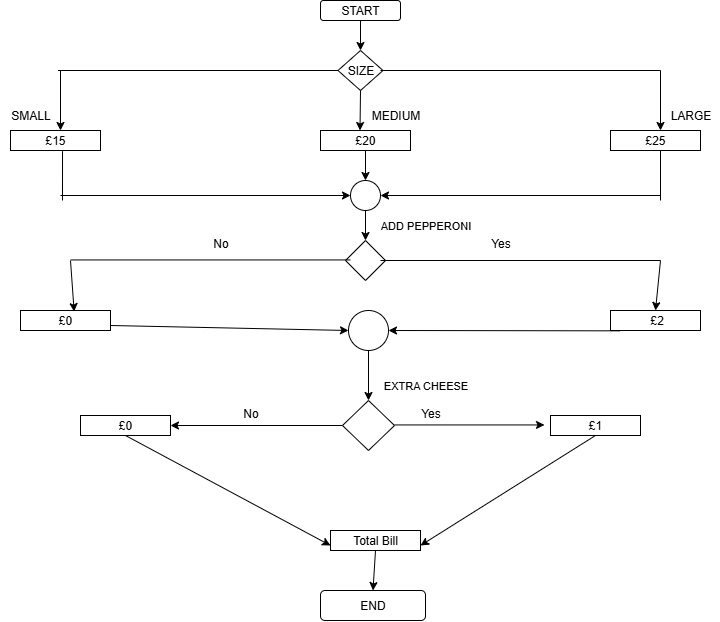

The diagram above was exported from draw.io. Its source (the exported page's mxGraphModel, read from the mxfile embedded in the PNG):
<mxGraphModel dx="1310" dy="695" grid="1" gridSize="10" guides="1" tooltips="1" connect="1" arrows="1" fold="1" page="1" pageScale="1" pageWidth="850" pageHeight="1100" math="0" shadow="0">
  <root>
    <mxCell id="0" />
    <mxCell id="1" parent="0" />
    <mxCell id="L9LCqxwLAGNL5TbwvMVo-1" value="START" style="rounded=1;whiteSpace=wrap;html=1;" vertex="1" parent="1">
      <mxGeometry x="340" y="30" width="80" height="20" as="geometry" />
    </mxCell>
    <mxCell id="L9LCqxwLAGNL5TbwvMVo-2" value="£15" style="rounded=0;whiteSpace=wrap;html=1;" vertex="1" parent="1">
      <mxGeometry x="30" y="160" width="90" height="20" as="geometry" />
    </mxCell>
    <mxCell id="L9LCqxwLAGNL5TbwvMVo-3" value="£20" style="rounded=0;whiteSpace=wrap;html=1;" vertex="1" parent="1">
      <mxGeometry x="340" y="160" width="90" height="20" as="geometry" />
    </mxCell>
    <mxCell id="L9LCqxwLAGNL5TbwvMVo-4" value="£25" style="rounded=0;whiteSpace=wrap;html=1;" vertex="1" parent="1">
      <mxGeometry x="630" y="160" width="90" height="20" as="geometry" />
    </mxCell>
    <mxCell id="L9LCqxwLAGNL5TbwvMVo-5" value="SIZE" style="rhombus;whiteSpace=wrap;html=1;" vertex="1" parent="1">
      <mxGeometry x="357.5" y="80" width="45" height="40" as="geometry" />
    </mxCell>
    <mxCell id="L9LCqxwLAGNL5TbwvMVo-7" value="" style="endArrow=classic;html=1;rounded=0;" edge="1" parent="1" source="L9LCqxwLAGNL5TbwvMVo-1">
      <mxGeometry width="50" height="50" relative="1" as="geometry">
        <mxPoint x="330" y="130" as="sourcePoint" />
        <mxPoint x="380" y="80" as="targetPoint" />
      </mxGeometry>
    </mxCell>
    <mxCell id="L9LCqxwLAGNL5TbwvMVo-10" value="" style="endArrow=none;html=1;rounded=0;" edge="1" parent="1">
      <mxGeometry width="50" height="50" relative="1" as="geometry">
        <mxPoint x="400" y="100" as="sourcePoint" />
        <mxPoint x="680" y="100" as="targetPoint" />
      </mxGeometry>
    </mxCell>
    <mxCell id="L9LCqxwLAGNL5TbwvMVo-11" value="" style="endArrow=none;html=1;rounded=0;" edge="1" parent="1">
      <mxGeometry width="50" height="50" relative="1" as="geometry">
        <mxPoint x="77.5" y="100" as="sourcePoint" />
        <mxPoint x="357.5" y="100" as="targetPoint" />
      </mxGeometry>
    </mxCell>
    <mxCell id="L9LCqxwLAGNL5TbwvMVo-12" value="" style="endArrow=classic;html=1;rounded=0;" edge="1" parent="1">
      <mxGeometry width="50" height="50" relative="1" as="geometry">
        <mxPoint x="80" y="100" as="sourcePoint" />
        <mxPoint x="80" y="160" as="targetPoint" />
      </mxGeometry>
    </mxCell>
    <mxCell id="L9LCqxwLAGNL5TbwvMVo-13" value="" style="endArrow=classic;html=1;rounded=0;" edge="1" parent="1">
      <mxGeometry width="50" height="50" relative="1" as="geometry">
        <mxPoint x="680" y="100" as="sourcePoint" />
        <mxPoint x="680" y="160" as="targetPoint" />
      </mxGeometry>
    </mxCell>
    <mxCell id="L9LCqxwLAGNL5TbwvMVo-14" value="" style="endArrow=classic;html=1;rounded=0;exitX=0.5;exitY=1;exitDx=0;exitDy=0;" edge="1" parent="1" source="L9LCqxwLAGNL5TbwvMVo-5">
      <mxGeometry width="50" height="50" relative="1" as="geometry">
        <mxPoint x="380" y="130" as="sourcePoint" />
        <mxPoint x="379.5" y="160" as="targetPoint" />
      </mxGeometry>
    </mxCell>
    <mxCell id="L9LCqxwLAGNL5TbwvMVo-15" value="&lt;span style=&quot;text-wrap-mode: wrap;&quot;&gt;SMALL&lt;/span&gt;" style="text;html=1;align=center;verticalAlign=middle;resizable=0;points=[];autosize=1;strokeColor=none;fillColor=none;" vertex="1" parent="1">
      <mxGeometry x="20" y="130" width="60" height="30" as="geometry" />
    </mxCell>
    <mxCell id="L9LCqxwLAGNL5TbwvMVo-16" value="&lt;span style=&quot;text-wrap-mode: wrap;&quot;&gt;LARGE&lt;/span&gt;&lt;span style=&quot;color: rgba(0, 0, 0, 0); font-family: monospace; font-size: 0px; text-align: start;&quot;&gt;%3CmxGraphModel%3E%3Croot%3E%3CmxCell%20id%3D%220%22%2F%3E%3CmxCell%20id%3D%221%22%20parent%3D%220%22%2F%3E%3CmxCell%20id%3D%222%22%20value%3D%22%26lt%3Bspan%20style%3D%26quot%3Btext-wrap-mode%3A%20wrap%3B%26quot%3B%26gt%3BSMALL%26lt%3B%2Fspan%26gt%3B%22%20style%3D%22text%3Bhtml%3D1%3Balign%3Dcenter%3BverticalAlign%3Dmiddle%3Bresizable%3D0%3Bpoints%3D%5B%5D%3Bautosize%3D1%3BstrokeColor%3Dnone%3BfillColor%3Dnone%3B%22%20vertex%3D%221%22%20parent%3D%221%22%3E%3CmxGeometry%20x%3D%2220%22%20y%3D%22130%22%20width%3D%2260%22%20height%3D%2230%22%20as%3D%22geometry%22%2F%3E%3C%2FmxCell%3E%3C%2Froot%3E%3C%2FmxGraphModel%3E&lt;/span&gt;" style="text;html=1;align=center;verticalAlign=middle;resizable=0;points=[];autosize=1;strokeColor=none;fillColor=none;" vertex="1" parent="1">
      <mxGeometry x="680" y="130" width="60" height="30" as="geometry" />
    </mxCell>
    <mxCell id="L9LCqxwLAGNL5TbwvMVo-17" value="MEDIUM" style="text;html=1;align=center;verticalAlign=middle;resizable=0;points=[];autosize=1;strokeColor=none;fillColor=none;" vertex="1" parent="1">
      <mxGeometry x="380" y="130" width="70" height="30" as="geometry" />
    </mxCell>
    <mxCell id="L9LCqxwLAGNL5TbwvMVo-18" value="" style="rhombus;whiteSpace=wrap;html=1;" vertex="1" parent="1">
      <mxGeometry x="365" y="270" width="40" height="40" as="geometry" />
    </mxCell>
    <mxCell id="L9LCqxwLAGNL5TbwvMVo-19" value="&lt;font style=&quot;font-size: 11px;&quot;&gt;ADD PEPPERONI&lt;/font&gt;" style="text;html=1;align=center;verticalAlign=middle;resizable=0;points=[];autosize=1;strokeColor=none;fillColor=none;" vertex="1" parent="1">
      <mxGeometry x="390" y="240" width="110" height="30" as="geometry" />
    </mxCell>
    <mxCell id="L9LCqxwLAGNL5TbwvMVo-20" value="" style="ellipse;whiteSpace=wrap;html=1;aspect=fixed;" vertex="1" parent="1">
      <mxGeometry x="370" y="210" width="30" height="30" as="geometry" />
    </mxCell>
    <mxCell id="L9LCqxwLAGNL5TbwvMVo-21" value="" style="endArrow=classic;html=1;rounded=0;exitX=0.5;exitY=1;exitDx=0;exitDy=0;" edge="1" parent="1" source="L9LCqxwLAGNL5TbwvMVo-3" target="L9LCqxwLAGNL5TbwvMVo-20">
      <mxGeometry width="50" height="50" relative="1" as="geometry">
        <mxPoint x="380" y="190" as="sourcePoint" />
        <mxPoint x="430" y="140" as="targetPoint" />
      </mxGeometry>
    </mxCell>
    <mxCell id="L9LCqxwLAGNL5TbwvMVo-22" value="" style="endArrow=classic;html=1;rounded=0;entryX=0;entryY=0.5;entryDx=0;entryDy=0;" edge="1" parent="1" target="L9LCqxwLAGNL5TbwvMVo-20">
      <mxGeometry width="50" height="50" relative="1" as="geometry">
        <mxPoint x="80" y="225" as="sourcePoint" />
        <mxPoint x="430" y="140" as="targetPoint" />
      </mxGeometry>
    </mxCell>
    <mxCell id="L9LCqxwLAGNL5TbwvMVo-23" value="" style="endArrow=classic;html=1;rounded=0;entryX=1;entryY=0.5;entryDx=0;entryDy=0;" edge="1" parent="1" target="L9LCqxwLAGNL5TbwvMVo-20">
      <mxGeometry width="50" height="50" relative="1" as="geometry">
        <mxPoint x="680" y="225" as="sourcePoint" />
        <mxPoint x="420" y="220" as="targetPoint" />
      </mxGeometry>
    </mxCell>
    <mxCell id="L9LCqxwLAGNL5TbwvMVo-25" value="" style="endArrow=none;html=1;rounded=0;entryX=0.578;entryY=1.033;entryDx=0;entryDy=0;entryPerimeter=0;" edge="1" parent="1" target="L9LCqxwLAGNL5TbwvMVo-2">
      <mxGeometry width="50" height="50" relative="1" as="geometry">
        <mxPoint x="82" y="230" as="sourcePoint" />
        <mxPoint x="130" y="180" as="targetPoint" />
      </mxGeometry>
    </mxCell>
    <mxCell id="L9LCqxwLAGNL5TbwvMVo-27" value="" style="endArrow=none;html=1;rounded=0;entryX=0.593;entryY=1.1;entryDx=0;entryDy=0;entryPerimeter=0;" edge="1" parent="1">
      <mxGeometry width="50" height="50" relative="1" as="geometry">
        <mxPoint x="680" y="230" as="sourcePoint" />
        <mxPoint x="679.9999999999999" y="180" as="targetPoint" />
      </mxGeometry>
    </mxCell>
    <mxCell id="L9LCqxwLAGNL5TbwvMVo-28" value="" style="endArrow=classic;html=1;rounded=0;exitX=0.5;exitY=1;exitDx=0;exitDy=0;" edge="1" parent="1" source="L9LCqxwLAGNL5TbwvMVo-20" target="L9LCqxwLAGNL5TbwvMVo-18">
      <mxGeometry width="50" height="50" relative="1" as="geometry">
        <mxPoint x="340" y="320" as="sourcePoint" />
        <mxPoint x="390" y="270" as="targetPoint" />
      </mxGeometry>
    </mxCell>
    <mxCell id="L9LCqxwLAGNL5TbwvMVo-29" value="" style="endArrow=none;html=1;rounded=0;" edge="1" parent="1">
      <mxGeometry width="50" height="50" relative="1" as="geometry">
        <mxPoint x="400" y="290" as="sourcePoint" />
        <mxPoint x="680" y="290" as="targetPoint" />
      </mxGeometry>
    </mxCell>
    <mxCell id="L9LCqxwLAGNL5TbwvMVo-30" value="" style="endArrow=none;html=1;rounded=0;" edge="1" parent="1">
      <mxGeometry width="50" height="50" relative="1" as="geometry">
        <mxPoint x="90" y="289.44" as="sourcePoint" />
        <mxPoint x="370" y="289.44" as="targetPoint" />
      </mxGeometry>
    </mxCell>
    <mxCell id="L9LCqxwLAGNL5TbwvMVo-31" value="&amp;nbsp;£2" style="rounded=0;whiteSpace=wrap;html=1;" vertex="1" parent="1">
      <mxGeometry x="630" y="340" width="90" height="20" as="geometry" />
    </mxCell>
    <mxCell id="L9LCqxwLAGNL5TbwvMVo-32" value="£0" style="rounded=0;whiteSpace=wrap;html=1;" vertex="1" parent="1">
      <mxGeometry x="40" y="340" width="90" height="20" as="geometry" />
    </mxCell>
    <mxCell id="L9LCqxwLAGNL5TbwvMVo-33" value="" style="endArrow=classic;html=1;rounded=0;entryX=0.596;entryY=0.054;entryDx=0;entryDy=0;entryPerimeter=0;" edge="1" parent="1" target="L9LCqxwLAGNL5TbwvMVo-32">
      <mxGeometry width="50" height="50" relative="1" as="geometry">
        <mxPoint x="90" y="290" as="sourcePoint" />
        <mxPoint x="420" y="360" as="targetPoint" />
      </mxGeometry>
    </mxCell>
    <mxCell id="L9LCqxwLAGNL5TbwvMVo-34" value="" style="endArrow=classic;html=1;rounded=0;entryX=0.5;entryY=0;entryDx=0;entryDy=0;" edge="1" parent="1" target="L9LCqxwLAGNL5TbwvMVo-31">
      <mxGeometry width="50" height="50" relative="1" as="geometry">
        <mxPoint x="680" y="290" as="sourcePoint" />
        <mxPoint x="420" y="360" as="targetPoint" />
      </mxGeometry>
    </mxCell>
    <mxCell id="L9LCqxwLAGNL5TbwvMVo-35" value="" style="ellipse;whiteSpace=wrap;html=1;aspect=fixed;" vertex="1" parent="1">
      <mxGeometry x="368" y="340" width="40" height="40" as="geometry" />
    </mxCell>
    <mxCell id="L9LCqxwLAGNL5TbwvMVo-36" value="" style="rhombus;whiteSpace=wrap;html=1;" vertex="1" parent="1">
      <mxGeometry x="362" y="430" width="52" height="50" as="geometry" />
    </mxCell>
    <mxCell id="L9LCqxwLAGNL5TbwvMVo-50" value="" style="endArrow=classic;html=1;rounded=0;entryX=0;entryY=0.5;entryDx=0;entryDy=0;exitX=1;exitY=0.75;exitDx=0;exitDy=0;" edge="1" parent="1" source="L9LCqxwLAGNL5TbwvMVo-32" target="L9LCqxwLAGNL5TbwvMVo-35">
      <mxGeometry width="50" height="50" relative="1" as="geometry">
        <mxPoint x="360" y="340" as="sourcePoint" />
        <mxPoint x="410" y="290" as="targetPoint" />
      </mxGeometry>
    </mxCell>
    <mxCell id="L9LCqxwLAGNL5TbwvMVo-51" value="" style="endArrow=classic;html=1;rounded=0;exitX=0.107;exitY=1.017;exitDx=0;exitDy=0;exitPerimeter=0;entryX=1;entryY=0.5;entryDx=0;entryDy=0;" edge="1" parent="1" source="L9LCqxwLAGNL5TbwvMVo-31" target="L9LCqxwLAGNL5TbwvMVo-35">
      <mxGeometry width="50" height="50" relative="1" as="geometry">
        <mxPoint x="360" y="340" as="sourcePoint" />
        <mxPoint x="410" y="290" as="targetPoint" />
      </mxGeometry>
    </mxCell>
    <mxCell id="L9LCqxwLAGNL5TbwvMVo-52" value="" style="endArrow=classic;html=1;rounded=0;entryX=0.5;entryY=0;entryDx=0;entryDy=0;exitX=0.5;exitY=1;exitDx=0;exitDy=0;" edge="1" parent="1" source="L9LCqxwLAGNL5TbwvMVo-35" target="L9LCqxwLAGNL5TbwvMVo-36">
      <mxGeometry width="50" height="50" relative="1" as="geometry">
        <mxPoint x="360" y="340" as="sourcePoint" />
        <mxPoint x="410" y="290" as="targetPoint" />
      </mxGeometry>
    </mxCell>
    <mxCell id="L9LCqxwLAGNL5TbwvMVo-53" value="&lt;font style=&quot;font-size: 11px;&quot;&gt;EXTRA CHEESE&lt;/font&gt;" style="text;html=1;align=center;verticalAlign=middle;resizable=0;points=[];autosize=1;strokeColor=none;fillColor=none;" vertex="1" parent="1">
      <mxGeometry x="390" y="400" width="110" height="30" as="geometry" />
    </mxCell>
    <mxCell id="L9LCqxwLAGNL5TbwvMVo-54" value="" style="endArrow=classic;html=1;rounded=0;" edge="1" parent="1">
      <mxGeometry width="50" height="50" relative="1" as="geometry">
        <mxPoint x="414" y="454.44" as="sourcePoint" />
        <mxPoint x="564" y="454.44" as="targetPoint" />
      </mxGeometry>
    </mxCell>
    <mxCell id="L9LCqxwLAGNL5TbwvMVo-56" value="" style="endArrow=classic;html=1;rounded=0;exitX=0;exitY=0.5;exitDx=0;exitDy=0;" edge="1" parent="1" source="L9LCqxwLAGNL5TbwvMVo-36">
      <mxGeometry width="50" height="50" relative="1" as="geometry">
        <mxPoint x="360" y="570" as="sourcePoint" />
        <mxPoint x="190" y="455" as="targetPoint" />
      </mxGeometry>
    </mxCell>
    <mxCell id="L9LCqxwLAGNL5TbwvMVo-57" value="£1" style="rounded=0;whiteSpace=wrap;html=1;" vertex="1" parent="1">
      <mxGeometry x="570" y="445" width="90" height="20" as="geometry" />
    </mxCell>
    <mxCell id="L9LCqxwLAGNL5TbwvMVo-58" value="£0" style="rounded=0;whiteSpace=wrap;html=1;" vertex="1" parent="1">
      <mxGeometry x="100" y="445" width="90" height="20" as="geometry" />
    </mxCell>
    <mxCell id="L9LCqxwLAGNL5TbwvMVo-59" value="Total Bill" style="rounded=0;whiteSpace=wrap;html=1;" vertex="1" parent="1">
      <mxGeometry x="350" y="560" width="90" height="20" as="geometry" />
    </mxCell>
    <mxCell id="L9LCqxwLAGNL5TbwvMVo-60" value="END" style="rounded=1;whiteSpace=wrap;html=1;" vertex="1" parent="1">
      <mxGeometry x="340" y="620" width="105" height="30" as="geometry" />
    </mxCell>
    <mxCell id="L9LCqxwLAGNL5TbwvMVo-61" value="" style="endArrow=classic;html=1;rounded=0;entryX=0;entryY=0.75;entryDx=0;entryDy=0;exitX=0.5;exitY=1;exitDx=0;exitDy=0;" edge="1" parent="1" source="L9LCqxwLAGNL5TbwvMVo-58" target="L9LCqxwLAGNL5TbwvMVo-59">
      <mxGeometry width="50" height="50" relative="1" as="geometry">
        <mxPoint x="360" y="470" as="sourcePoint" />
        <mxPoint x="410" y="420" as="targetPoint" />
      </mxGeometry>
    </mxCell>
    <mxCell id="L9LCqxwLAGNL5TbwvMVo-62" value="" style="endArrow=classic;html=1;rounded=0;entryX=1;entryY=0.75;entryDx=0;entryDy=0;exitX=0.5;exitY=1;exitDx=0;exitDy=0;" edge="1" parent="1" source="L9LCqxwLAGNL5TbwvMVo-57" target="L9LCqxwLAGNL5TbwvMVo-59">
      <mxGeometry width="50" height="50" relative="1" as="geometry">
        <mxPoint x="360" y="470" as="sourcePoint" />
        <mxPoint x="410" y="420" as="targetPoint" />
      </mxGeometry>
    </mxCell>
    <mxCell id="L9LCqxwLAGNL5TbwvMVo-63" value="" style="endArrow=classic;html=1;rounded=0;entryX=0.5;entryY=0;entryDx=0;entryDy=0;exitX=0.5;exitY=1;exitDx=0;exitDy=0;" edge="1" parent="1" source="L9LCqxwLAGNL5TbwvMVo-59" target="L9LCqxwLAGNL5TbwvMVo-60">
      <mxGeometry width="50" height="50" relative="1" as="geometry">
        <mxPoint x="360" y="470" as="sourcePoint" />
        <mxPoint x="410" y="420" as="targetPoint" />
      </mxGeometry>
    </mxCell>
    <mxCell id="L9LCqxwLAGNL5TbwvMVo-64" value="No" style="text;html=1;align=center;verticalAlign=middle;resizable=0;points=[];autosize=1;strokeColor=none;fillColor=none;" vertex="1" parent="1">
      <mxGeometry x="220" y="258" width="40" height="30" as="geometry" />
    </mxCell>
    <mxCell id="L9LCqxwLAGNL5TbwvMVo-65" value="Yes" style="text;html=1;align=center;verticalAlign=middle;resizable=0;points=[];autosize=1;strokeColor=none;fillColor=none;" vertex="1" parent="1">
      <mxGeometry x="500" y="258" width="40" height="30" as="geometry" />
    </mxCell>
    <mxCell id="L9LCqxwLAGNL5TbwvMVo-66" value="No" style="text;html=1;align=center;verticalAlign=middle;resizable=0;points=[];autosize=1;strokeColor=none;fillColor=none;" vertex="1" parent="1">
      <mxGeometry x="250" y="428" width="40" height="30" as="geometry" />
    </mxCell>
    <mxCell id="L9LCqxwLAGNL5TbwvMVo-67" value="Yes" style="text;html=1;align=center;verticalAlign=middle;resizable=0;points=[];autosize=1;strokeColor=none;fillColor=none;" vertex="1" parent="1">
      <mxGeometry x="430" y="428" width="40" height="30" as="geometry" />
    </mxCell>
  </root>
</mxGraphModel>